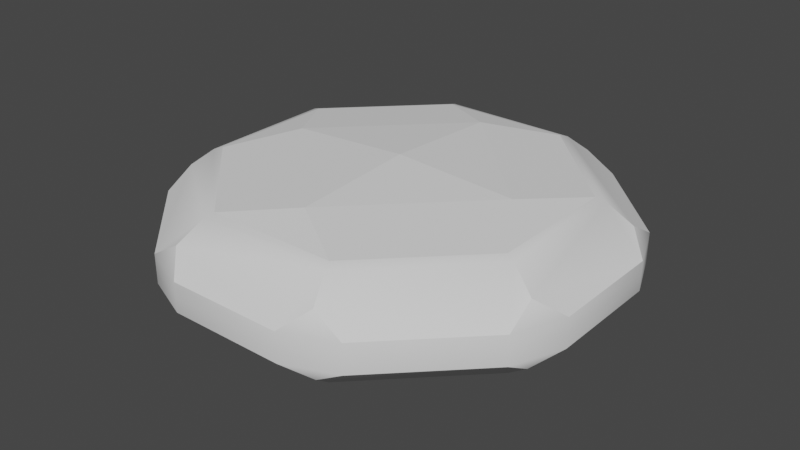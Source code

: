 # Source: Placeholder.blend  (saved by Blender 4.1.24; exported with 4.5.12 LTS)
import bpy
from mathutils import Matrix  # noqa: F401  (used for matrix-valued properties, if any)

bpy.ops.wm.read_factory_settings(use_empty=True)
scene = bpy.context.scene
scene.name = 'Scene'

# ---- collections
col_collection = bpy.data.collections.new('Collection'); scene.collection.children.link(col_collection)

# ---- node groups
ng_thickness_along_normal = bpy.data.node_groups.new('Thickness along normal', 'GeometryNodeTree')
_s = ng_thickness_along_normal.interface.new_socket(name='Geometry', in_out='OUTPUT', socket_type='NodeSocketGeometry')
_s = ng_thickness_along_normal.interface.new_socket(name='Normal thickness', in_out='OUTPUT', socket_type='NodeSocketFloat')
_s.subtype = 'DISTANCE'
_s.description = 'The thickness along the normal'
_s = ng_thickness_along_normal.interface.new_socket(name='Geometry', in_out='INPUT', socket_type='NodeSocketGeometry')
ng_thickness_along_normal.is_modifier = True
_N = ng_thickness_along_normal.nodes; _L = ng_thickness_along_normal.links
n0 = _N.new('NodeGroupInput'); n0.name = 'Group Input'; n0.location = (-737, -44)
n1 = _N.new('NodeGroupOutput'); n1.name = 'Group Output'; n1.location = (389, -49)
n2 = _N.new('GeometryNodeRaycast'); n2.name = 'Raycast'; n2.location = (-189, -112)
n3 = _N.new('GeometryNodeInputPosition'); n3.name = 'Position'; n3.location = (-646, -241)
n4 = _N.new('GeometryNodeInputNormal'); n4.name = 'Normal'; n4.location = (-1024, -526)
n4.legacy_corner_normals = True
n5 = _N.new('ShaderNodeVectorMath'); n5.name = 'Vector Math'; n5.location = (-833, -478)
n5.operation = 'SCALE'
n5.inputs[3].default_value = -1.0
n6 = _N.new('GeometryNodeSwitch'); n6.name = 'Switch'; n6.location = (67, -221)
n6.input_type = 'FLOAT'
n6.inputs[1].default_value = 0.0
n7 = _N.new('ShaderNodeVectorMath'); n7.name = 'Vector Math.001'; n7.location = (-410, -207)
n8 = _N.new('ShaderNodeVectorMath'); n8.name = 'Vector Math.002'; n8.location = (-644, -311)
n8.operation = 'SCALE'
n8.inputs[3].default_value = 0.01
_L.new(n0.outputs[0], n2.inputs[0])
_L.new(n4.outputs[0], n5.inputs[0])
_L.new(n2.outputs[0], n6.inputs[0])
_L.new(n2.outputs[3], n6.inputs[2])
_L.new(n7.outputs[0], n2.inputs[2])
_L.new(n5.outputs[0], n2.inputs[3])
_L.new(n3.outputs[0], n7.inputs[0])
_L.new(n8.outputs[0], n7.inputs[1])
_L.new(n5.outputs[0], n8.inputs[0])
_L.new(n6.outputs[0], n1.inputs[1])
_L.new(n0.outputs[0], n1.inputs[0])
n1.is_active_output = True

# ---- world
world_world = bpy.data.worlds.new('World'); scene.world = world_world
world_world.use_nodes = True; world_world.node_tree.nodes.clear()
_N = world_world.node_tree.nodes; _L = world_world.node_tree.links
n0 = _N.new('ShaderNodeOutputWorld'); n0.name = 'World Output'; n0.location = (300, 300)
n1 = _N.new('ShaderNodeBackground'); n1.name = 'Background'; n1.location = (10, 300)
n1.inputs[0].default_value = (0.05088, 0.05088, 0.05088, 1.0)
_L.new(n1.outputs[0], n0.inputs[0])
n0.is_active_output = True
world_world.color = (0.05088, 0.05088, 0.05088)
world_world.use_sun_shadow = False
world_world.sun_shadow_jitter_overblur = 0.0

# ---- meshes
me_plane = bpy.data.meshes.new('Plane')
me_plane.from_pydata([(0.1503, -0.3754, -0.1258), (0.1585, -0.3954, -0.1187), (0.3954, -0.1585, -0.1187), (0.3754, -0.1503, -0.1258), (-0.3754, -0.1503, -0.1258), (-0.3954, -0.1585, -0.1187), (-0.1503, -0.3754, -0.1258), (-0.1585, -0.3954, -0.1187), (-0.1585, 0.3954, -0.1187), (-0.1503, 0.3754, -0.1258), (-0.3754, 0.1503, -0.1258), (-0.3954, 0.1585, -0.1187), (0.1585, 0.3954, -0.1187), (0.1503, 0.3754, -0.1258), (0.3954, 0.1585, -0.1187), (0.3754, 0.1503, -0.1258), (1.49e-08, -0.2807, -0.1476), (0.2807, -3.893e-09, -0.1476), (-0.2807, -3.893e-09, -0.1476), (1.49e-08, 0.2807, -0.1476), (-2.663e-18, -3.201e-09, -0.1634), (-0.1332, -0.5, -0.03356), (-0.2479, -0.4525, -0.03356), (-0.1804, -0.4502, -0.07407), (-0.4525, -0.2479, -0.03356), (-0.5, -0.1332, -0.03356), (-0.4502, -0.1804, -0.07407), (0.5, -0.1332, -0.03356), (0.4525, -0.2479, -0.03356), (0.4502, -0.1804, -0.07407), (0.2479, -0.4525, -0.03356), (0.1332, -0.5, -0.03356), (0.1804, -0.4502, -0.07407), (-0.2479, 0.4525, -0.03356), (-0.1332, 0.5, -0.03356), (-0.1804, 0.4502, -0.07407), (-0.5, 0.1332, -0.03356), (-0.4525, 0.2479, -0.03356), (-0.4502, 0.1804, -0.07407), (0.1332, 0.5, -0.03356), (0.2479, 0.4525, -0.03356), (0.1804, 0.4502, -0.07407), (0.4525, 0.2479, -0.03356), (0.5, 0.1332, -0.03356), (0.4502, 0.1804, -0.07407), (-0.2479, -0.4525, -1.08e-07), (-0.1332, -0.5, -1.08e-07), (-0.5, -0.1332, -1.08e-07), (-0.4525, -0.2479, -1.08e-07), (0.4525, -0.2479, -1.08e-07), (0.5, -0.1332, -8.992e-08), (0.1332, -0.5, -1.08e-07), (0.2479, -0.4525, -1.08e-07), (-0.1332, 0.5, -5.182e-08), (-0.2479, 0.4525, -1.08e-07), (-0.4525, 0.2479, -1.08e-07), (-0.5, 0.1332, -1.08e-07), (0.2479, 0.4525, 1.912e-07), (0.1332, 0.5, 1.71e-07), (0.5, 0.1332, -1.811e-08), (0.4525, 0.2479, 3.603e-08)], [], [(36, 25, 47, 56), (3, 0, 16, 17), (30, 28, 49, 52), (42, 40, 57, 60), (21, 31, 51, 46), (39, 34, 53, 58), (33, 37, 55, 54), (1, 0, 3, 2), (7, 6, 0, 1), (5, 4, 6, 7), (11, 10, 4, 5), (2, 3, 15, 14), (14, 15, 13, 12), (12, 13, 9, 8), (8, 9, 10, 11), (27, 43, 59, 50), (20, 19, 17), (10, 9, 19, 18), (4, 10, 18), (9, 13, 19), (0, 6, 16), (15, 3, 17), (6, 4, 18, 16), (13, 15, 17, 19), (16, 20, 17), (20, 16, 18), (19, 20, 18), (24, 26, 5, 7, 23, 22), (39, 41, 12, 8, 35, 34), (27, 29, 2, 14, 44, 43), (21, 23, 7, 1, 32, 31), (36, 38, 11, 5, 26, 25), (33, 35, 8, 11, 38, 37), (42, 44, 14, 12, 41, 40), (30, 32, 1, 2, 29, 28), (21, 22, 23), (24, 25, 26), (27, 28, 29), (30, 31, 32), (33, 34, 35), (36, 37, 38), (39, 40, 41), (42, 43, 44), (21, 46, 45, 22), (47, 25, 24, 48), (33, 54, 53, 34), (57, 40, 39, 58), (42, 60, 59, 43), (49, 28, 27, 50), (30, 52, 51, 31), (55, 37, 36, 56), (24, 22, 45, 48)])
me_plane.polygons.foreach_set('use_smooth', [True] * 52)
_k = set([(0, 3), (0, 6), (0, 16), (1, 32), (2, 29), (3, 15), (3, 17), (4, 6), (4, 10), (4, 18), (5, 26), (6, 16), (7, 23), (8, 35), (9, 10), (9, 13), (9, 19), (10, 18), (11, 38), (12, 41), (13, 15), (13, 19), (14, 44), (15, 17), (16, 17), (16, 18), (16, 20), (17, 19), (17, 20), (18, 19), (18, 20), (19, 20), (21, 23), (21, 31), (22, 23), (22, 24), (24, 26), (25, 26), (25, 36), (27, 29), (27, 43), (28, 29), (28, 30), (30, 32), (31, 32), (33, 35), (33, 37), (34, 35), (34, 39), (36, 38), (37, 38), (39, 41), (40, 41), (40, 42), (42, 44), (43, 44)])
me_plane.attributes.new('sharp_edge', 'BOOLEAN', 'EDGE').data.foreach_set('value', [ (min(e.vertices), max(e.vertices)) in _k for e in me_plane.edges])
_uv = me_plane.uv_layers.new(name='UVMap')
_uv.uv.foreach_set('vector', [0.0, 0.6332, 0.0, 0.3668, 0.0, 0.3668, 0.0, 0.6332, 0.9855, 0.3056, 0.6944, 0.01453, 0.6944, 0.01453, 0.9855, 0.3056, 0.7479, 0.04751, 0.9525, 0.2521, 0.9525, 0.2521, 0.7479, 0.04751, 0.9525, 0.7479, 0.7479, 0.9525, 0.7479, 0.9525, 0.9525, 0.7479, 0.3668, 0.0, 0.6332, 0.0, 0.6332, 0.0, 0.3668, 0.0, 0.6332, 1.0, 0.3668, 1.0, 0.3668, 1.0, 0.6332, 1.0, 0.2521, 0.9525, 0.04751, 0.7479, 0.04751, 0.7479, 0.2521, 0.9525, 0.7004, 0.0, 0.6944, 0.01453, 0.9855, 0.3056, 1.0, 0.2996, 0.2996, 0.0, 0.3056, 0.01453, 0.6944, 0.01453, 0.7004, 0.0, 0.0, 0.2996, 0.01453, 0.3056, 0.3056, 0.01453, 0.2996, 0.0, 0.0, 0.7004, 0.01453, 0.6944, 0.01453, 0.3056, 0.0, 0.2996, 1.0, 0.2996, 0.9855, 0.3056, 0.9855, 0.6944, 1.0, 0.7004, 1.0, 0.7004, 0.9855, 0.6944, 0.6944, 0.9855, 0.7004, 1.0, 0.7004, 1.0, 0.6944, 0.9855, 0.3056, 0.9855, 0.2996, 1.0, 0.2996, 1.0, 0.3056, 0.9855, 0.01453, 0.6944, 0.0, 0.7004, 1.0, 0.3668, 1.0, 0.6332, 1.0, 0.6332, 1.0, 0.3668, 0.0, 0.0, 0.6944, 0.9855, 0.9855, 0.6944, 0.01453, 0.6944, 0.3056, 0.9855, 0.3056, 0.9855, 0.01453, 0.6944, 0.01453, 0.3056, 0.01453, 0.6944, 0.01453, 0.3056, 0.3056, 0.9855, 0.6944, 0.9855, 0.3056, 0.9855, 0.6944, 0.01453, 0.3056, 0.01453, 0.6944, 0.01453, 0.9855, 0.6944, 0.9855, 0.3056, 0.9855, 0.6944, 0.3056, 0.01453, 0.01453, 0.3056, 0.01453, 0.3056, 0.3056, 0.01453, 0.6944, 0.9855, 0.9855, 0.6944, 0.9855, 0.6944, 0.6944, 0.9855, 0.6944, 0.01453, 0.0, 0.0, 0.9855, 0.6944, 0.0, 0.0, 0.3056, 0.01453, 0.01453, 0.3056, 0.3056, 0.9855, 0.0, 0.0, 0.01453, 0.6944, 0.04751, 0.2521, 0.0, 0.2996, 0.0, 0.2996, 0.2996, 0.0, 0.2996, 0.0, 0.2521, 0.04751, 0.6332, 1.0, 0.7004, 1.0, 0.7004, 1.0, 0.2996, 1.0, 0.2996, 1.0, 0.3668, 1.0, 1.0, 0.3668, 1.0, 0.2996, 1.0, 0.2996, 1.0, 0.7004, 1.0, 0.7004, 1.0, 0.6332, 0.3668, 0.0, 0.2996, 0.0, 0.2996, 0.0, 0.7004, 0.0, 0.7004, 0.0, 0.6332, 0.0, 0.0, 0.6332, 0.0, 0.7004, 0.0, 0.7004, 0.0, 0.2996, 0.0, 0.2996, 0.0, 0.3668, 0.2521, 0.9525, 0.2996, 1.0, 0.2996, 1.0, 0.0, 0.7004, 0.0, 0.7004, 0.04751, 0.7479, 0.9525, 0.7479, 1.0, 0.7004, 1.0, 0.7004, 0.7004, 1.0, 0.7004, 1.0, 0.7479, 0.9525, 0.7479, 0.04751, 0.7004, 0.0, 0.7004, 0.0, 1.0, 0.2996, 1.0, 0.2996, 0.9525, 0.2521, 0.3668, 0.0, 0.2521, 0.0, 0.2996, 0.0, 0.04751, 0.2521, -0.0336, 0.3332, 0.0, 0.2996, 1.0, 0.3668, 1.0, 0.2521, 1.0, 0.2996, 0.7479, 0.04751, 0.6668, -0.0336, 0.7004, 0.0, 0.2521, 0.9525, 0.3332, 1.034, 0.2996, 1.0, 0.0, 0.6332, 0.0, 0.7479, 0.0, 0.7004, 0.6332, 1.0, 0.7479, 1.0, 0.7004, 1.0, 0.9525, 0.7479, 1.034, 0.6668, 1.0, 0.7004, 0.3668, 0.0, 0.3668, 0.0, 0.2521, 0.04751, 0.2521, 0.04751, 0.0, 0.3668, 0.0, 0.3668, 0.04751, 0.2521, 0.04751, 0.2521, 0.2521, 0.9525, 0.2521, 0.9525, 0.3668, 1.0, 0.3668, 1.0, 0.7479, 0.9525, 0.7479, 0.9525, 0.6332, 1.0, 0.6332, 1.0, 0.9525, 0.7479, 0.9525, 0.7479, 1.0, 0.6332, 1.0, 0.6332, 0.9525, 0.2521, 0.9525, 0.2521, 1.0, 0.3668, 1.0, 0.3668, 0.7479, 0.04751, 0.7479, 0.04751, 0.6332, 0.0, 0.6332, 0.0, 0.04751, 0.7479, 0.04751, 0.7479, 0.0, 0.6332, 0.0, 0.6332, 0.04751, 0.2521, 0.2521, 0.04751, 0.2521, 0.04751, 0.04751, 0.2521])
me_plane.update()

# ---- objects
ob_plane = bpy.data.objects.new('Plane', me_plane)

# ---- transforms, parenting, visibility, modifiers, constraints
ob_plane.location = (0.0, 0.0, 0.0)
_m = ob_plane.modifiers.new('Mirror', 'MIRROR')
_m.use_axis = (False, False, True)
_m = ob_plane.modifiers.new('EdgeSplit', 'EDGE_SPLIT')
_m.use_edge_angle = False
_m = ob_plane.modifiers.new('GeometryNodes', 'NODES')
_m.node_group = ng_thickness_along_normal
_m.open_output_attributes_panel = True

# ---- collection membership
col_collection.objects.link(ob_plane)

# ---- scene / render settings (as saved in the file)
scene.frame_start = 1; scene.frame_end = 250; scene.frame_set(1)
scene.render.engine = 'BLENDER_EEVEE_NEXT'
scene.cycles.sampling_pattern = 'TABULATED_SOBOL'
scene.cycles.use_light_tree = False
scene.eevee.ray_tracing_options.trace_max_roughness = 0.0
scene.view_settings.view_transform = 'Filmic'
bpy.context.view_layer.update()

# ---- added for rendering (the .blend has no active camera and no usable light): camera, sun
cam_auto = bpy.data.cameras.new('AutoCamera')
cam_auto.lens = 50.0
cam_auto.sensor_width = 36.0
cam_auto.clip_end = 1000.0
ob_auto_camera = bpy.data.objects.new('AutoCamera', cam_auto)
scene.collection.objects.link(ob_auto_camera)
ob_auto_camera.location = (1.34295, -1.61154, 1.07436)
ob_auto_camera.rotation_euler = (1.09748, -7.21219e-08, 0.694738)
scene.camera = ob_auto_camera
light_auto_sun = bpy.data.lights.new('AutoSun', 'SUN')
light_auto_sun.energy = 3.0
light_auto_sun.angle = 0.0523599
ob_auto_sun = bpy.data.objects.new('AutoSun', light_auto_sun)
scene.collection.objects.link(ob_auto_sun)
ob_auto_sun.rotation_euler = (0.872665, 0.174533, 0.523599)
bpy.context.view_layer.update()
